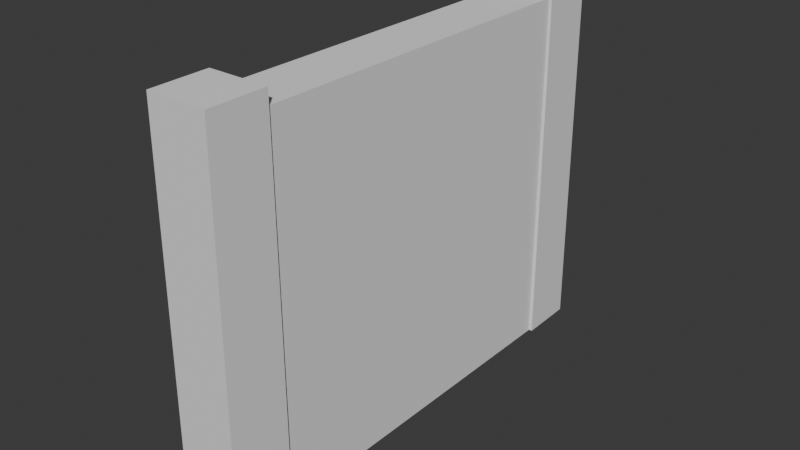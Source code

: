 # Source: Wall.blend  (saved by Blender 5.1.30; exported with 4.5.12 LTS)
import bpy
from mathutils import Matrix  # noqa: F401  (used for matrix-valued properties, if any)

bpy.ops.wm.read_factory_settings(use_empty=True)
scene = bpy.context.scene
scene.name = 'Scene'

# ---- collections
col_collection = bpy.data.collections.new('Collection'); scene.collection.children.link(col_collection)

# ---- world
world_world = bpy.data.worlds.new('World'); scene.world = world_world
world_world.use_nodes = True; world_world.node_tree.nodes.clear()
_N = world_world.node_tree.nodes; _L = world_world.node_tree.links
n0 = _N.new('ShaderNodeOutputWorld'); n0.name = 'World Output'; n0.location = (200, 100)
n1 = _N.new('ShaderNodeBackground'); n1.name = 'Background'; n1.location = (-200, 100)
n1.inputs[0].default_value = (0.05088, 0.05088, 0.05088, 1.0)
_L.new(n1.outputs[0], n0.inputs[0])
n0.is_active_output = True
world_world.color = (0.05088, 0.05088, 0.05088)
world_world.sun_shadow_jitter_overblur = 0.0

# ---- meshes
me_cube_001 = bpy.data.meshes.new('Cube.001')
me_cube_001.from_pydata([(-2.5, -2.5, -2.5), (-2.5, -2.5, 2.5), (-2.5, 2.5, -2.5), (-2.5, 2.5, 2.5), (2.5, -2.5, -2.5), (2.5, -2.5, 2.5), (2.5, 2.5, -2.5), (2.5, 2.5, 2.5), (-2.5, 3.078, -2.5), (2.5, 3.078, -2.5), (-2.5, -3.122, -2.5), (2.5, -3.122, -2.5), (-2.802, -2.5, -2.5), (-2.713, -2.5, 2.713), (-2.713, 2.5, 2.713), (-2.802, 2.5, -2.5), (2.713, 2.5, 2.713), (2.802, 2.5, -2.5), (2.713, -2.5, 2.713), (2.802, -2.5, -2.5), (-2.674, 3.253, 2.707), (-2.713, 3.292, -2.5), (2.713, 3.292, -2.5), (2.674, 3.253, 2.707), (-2.713, -3.336, -2.5), (-2.674, -3.297, 2.707), (2.674, -3.297, 2.707), (2.713, -3.336, -2.5)], [], [(0, 1, 3, 2), (3, 7, 16, 14), (6, 7, 5, 4), (10, 11, 27, 24), (2, 6, 4, 0), (7, 3, 1, 5), (8, 2, 15, 21), (6, 2, 8, 9), (1, 0, 12, 13), (5, 1, 13, 18), (0, 10, 24, 12), (2, 3, 14, 15), (9, 8, 21, 22), (0, 4, 11, 10), (16, 17, 22, 23), (18, 13, 25, 26), (21, 20, 23, 22), (14, 16, 23, 20), (15, 14, 20, 21), (27, 26, 25, 24), (19, 18, 26, 27), (13, 12, 24, 25), (11, 4, 19, 27), (4, 5, 18, 19), (6, 9, 22, 17), (7, 6, 17, 16)])
_uv = me_cube_001.uv_layers.new(name='UVMap')
_uv.uv.foreach_set('vector', [0.6188, 0.5965, 0.9048, 0.5965, 0.9048, 0.8825, 0.6188, 0.8825, 0.3327, 0.01726, 0.3327, 0.3033, 0.3205, 0.3155, 0.3205, 0.005055, 0.6066, 0.9271, 0.3205, 0.9271, 0.3205, 0.6411, 0.6066, 0.6411, 0.3033, 0.0122, 0.01726, 0.0122, 0.005055, 0.0, 0.3155, 0.0, 0.3033, 0.3338, 0.01726, 0.3338, 0.01726, 0.04781, 0.3033, 0.04781, 0.9048, 0.3104, 0.9048, 0.5965, 0.6188, 0.5965, 0.6188, 0.3104, 0.3033, 0.3669, 0.3033, 0.3338, 0.3205, 0.3338, 0.3155, 0.3791, 0.01726, 0.3338, 0.3033, 0.3338, 0.3033, 0.3669, 0.01726, 0.3669, 0.3327, 0.6238, 0.6188, 0.6238, 0.6188, 0.6411, 0.3205, 0.636, 0.3327, 0.3378, 0.3327, 0.6238, 0.3205, 0.636, 0.3205, 0.3256, 0.3033, 0.04781, 0.3033, 0.0122, 0.3155, 0.0, 0.3205, 0.04781, 0.6188, 0.01726, 0.3327, 0.01726, 0.3205, 0.005055, 0.6188, -7.839e-09, 0.01726, 0.3669, 0.3033, 0.3669, 0.3155, 0.3791, 0.005055, 0.3791, 0.3033, 0.04781, 0.01726, 0.04781, 0.01726, 0.0122, 0.3033, 0.0122, 0.09031, 0.6896, 0.09059, 0.9878, 0.0453, 0.9878, 0.04726, 0.69, 0.9982, 0.5965, 0.9982, 0.9069, 0.9526, 0.9047, 0.9526, 0.5987, 0.2979, 0.6896, 2.664e-09, 0.6873, 2.576e-08, 0.3814, 0.2979, 0.3791, 0.09059, 1.0, 0.09059, 0.6896, 0.1336, 0.6918, 0.1336, 0.9978, -1.374e-08, 0.9878, 0.0002816, 0.6896, 0.04333, 0.69, 0.0453, 0.9878, 0.9166, 0.3104, 0.6188, 0.3082, 0.6188, 0.002239, 0.9166, 1.009e-09, 0.9048, 0.8947, 0.9048, 0.5965, 0.9504, 0.5968, 0.9526, 0.8947, 0.9644, -9.993e-09, 0.9644, 0.2983, 0.9166, 0.2982, 0.9189, 0.000358, 0.01726, 0.0122, 0.01726, 0.04781, 0.0, 0.04781, 0.005055, 0.0, 0.6188, 0.3378, 0.3327, 0.3378, 0.3205, 0.3256, 0.6188, 0.3205, 0.01726, 0.3338, 0.01726, 0.3669, 0.005055, 0.3791, 0.0, 0.3338, 0.3327, 0.3033, 0.6188, 0.3033, 0.6188, 0.3205, 0.3205, 0.3155])
me_cube_001.update()

# ---- objects
ob_cube = bpy.data.objects.new('Cube', me_cube_001)

# ---- transforms, parenting, visibility, modifiers, constraints
ob_cube.location = (0.0, 0.0, 0.0)
ob_cube.scale = (0.1546, 1.0, 1.0)

# ---- collection membership
col_collection.objects.link(ob_cube)

# ---- scene / render settings (as saved in the file)
scene.frame_start = 1; scene.frame_end = 250; scene.frame_set(1)
scene.render.engine = 'BLENDER_EEVEE_NEXT'
scene.render.bake_bias = 0.0
scene.render.bake_samples = 0
scene.cycles.sampling_pattern = 'TABULATED_SOBOL'
scene.eevee.use_volume_custom_range = False
bpy.context.view_layer.update()

# ---- added for rendering (the .blend has no active camera and no usable light): camera, sun
cam_auto = bpy.data.cameras.new('AutoCamera')
cam_auto.lens = 50.0
cam_auto.sensor_width = 36.0
cam_auto.clip_end = 1000.0
ob_auto_camera = bpy.data.objects.new('AutoCamera', cam_auto)
scene.collection.objects.link(ob_auto_camera)
ob_auto_camera.location = (7.84277, -9.43338, 6.38087)
ob_auto_camera.rotation_euler = (1.09748, -7.21219e-08, 0.694738)
scene.camera = ob_auto_camera
light_auto_sun = bpy.data.lights.new('AutoSun', 'SUN')
light_auto_sun.energy = 3.0
light_auto_sun.angle = 0.0523599
ob_auto_sun = bpy.data.objects.new('AutoSun', light_auto_sun)
scene.collection.objects.link(ob_auto_sun)
ob_auto_sun.rotation_euler = (0.872665, 0.174533, 0.523599)
bpy.context.view_layer.update()
